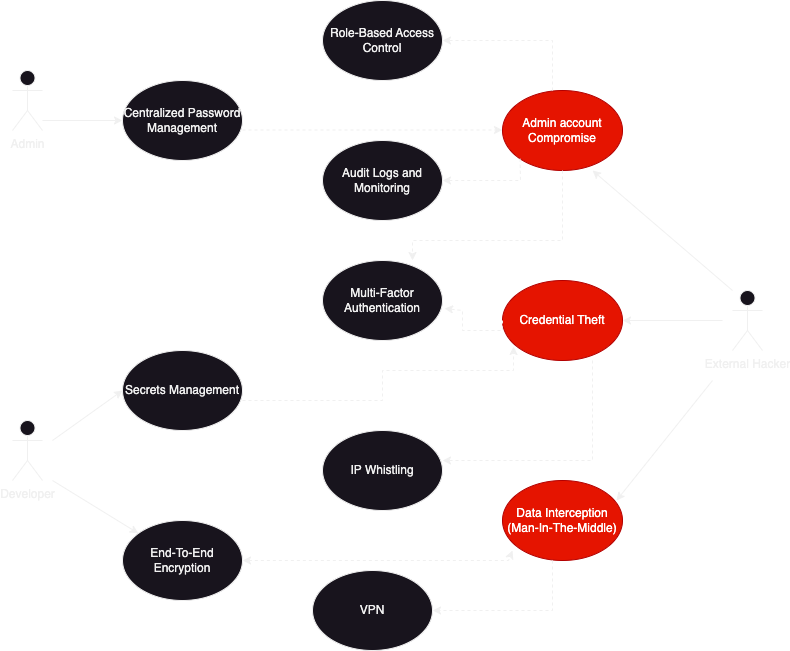

The diagram above was exported from draw.io. Its source (the exported page's mxGraphModel, read from the mxfile embedded in the PNG):
<mxGraphModel dx="954" dy="727" grid="1" gridSize="10" guides="1" tooltips="1" connect="1" arrows="1" fold="1" page="1" pageScale="1" pageWidth="850" pageHeight="1100" math="0" shadow="0">
  <root>
    <mxCell id="0" />
    <mxCell id="1" parent="0" />
    <mxCell id="qSCglTl28ZMzv5aw8665-1" value="Admin" style="shape=umlActor;verticalLabelPosition=bottom;verticalAlign=top;html=1;outlineConnect=0;" vertex="1" parent="1">
      <mxGeometry x="30" y="140" width="30" height="60" as="geometry" />
    </mxCell>
    <mxCell id="qSCglTl28ZMzv5aw8665-2" value="Developer" style="shape=umlActor;verticalLabelPosition=bottom;verticalAlign=top;html=1;outlineConnect=0;" vertex="1" parent="1">
      <mxGeometry x="30" y="490" width="30" height="60" as="geometry" />
    </mxCell>
    <mxCell id="qSCglTl28ZMzv5aw8665-4" value="External Hacker" style="shape=umlActor;verticalLabelPosition=bottom;verticalAlign=top;html=1;outlineConnect=0;" vertex="1" parent="1">
      <mxGeometry x="750" y="360" width="30" height="60" as="geometry" />
    </mxCell>
    <mxCell id="qSCglTl28ZMzv5aw8665-9" value="Admin account Compromise" style="ellipse;whiteSpace=wrap;html=1;fillColor=#e51400;fontColor=#ffffff;strokeColor=#B20000;" vertex="1" parent="1">
      <mxGeometry x="520" y="160" width="120" height="80" as="geometry" />
    </mxCell>
    <mxCell id="qSCglTl28ZMzv5aw8665-10" value="Credential Theft" style="ellipse;whiteSpace=wrap;html=1;fillColor=#e51400;fontColor=#ffffff;strokeColor=#B20000;" vertex="1" parent="1">
      <mxGeometry x="520" y="350" width="120" height="80" as="geometry" />
    </mxCell>
    <mxCell id="qSCglTl28ZMzv5aw8665-11" value="Data Interception (Man-In-The-Middle)" style="ellipse;whiteSpace=wrap;html=1;fillColor=#e51400;fontColor=#ffffff;strokeColor=#B20000;" vertex="1" parent="1">
      <mxGeometry x="520" y="550" width="120" height="80" as="geometry" />
    </mxCell>
    <mxCell id="qSCglTl28ZMzv5aw8665-12" value="Centralized Password Management" style="ellipse;whiteSpace=wrap;html=1;" vertex="1" parent="1">
      <mxGeometry x="140" y="150" width="120" height="80" as="geometry" />
    </mxCell>
    <mxCell id="qSCglTl28ZMzv5aw8665-13" value="End-To-End Encryption" style="ellipse;whiteSpace=wrap;html=1;" vertex="1" parent="1">
      <mxGeometry x="140" y="590" width="120" height="80" as="geometry" />
    </mxCell>
    <mxCell id="qSCglTl28ZMzv5aw8665-15" value="Secrets Management" style="ellipse;whiteSpace=wrap;html=1;" vertex="1" parent="1">
      <mxGeometry x="140" y="420" width="120" height="80" as="geometry" />
    </mxCell>
    <mxCell id="qSCglTl28ZMzv5aw8665-16" value="Multi-Factor Authentication" style="ellipse;whiteSpace=wrap;html=1;" vertex="1" parent="1">
      <mxGeometry x="340" y="330" width="120" height="80" as="geometry" />
    </mxCell>
    <mxCell id="qSCglTl28ZMzv5aw8665-17" value="Role-Based Access Control" style="ellipse;whiteSpace=wrap;html=1;" vertex="1" parent="1">
      <mxGeometry x="340" y="70" width="120" height="80" as="geometry" />
    </mxCell>
    <mxCell id="qSCglTl28ZMzv5aw8665-18" value="VPN" style="ellipse;whiteSpace=wrap;html=1;" vertex="1" parent="1">
      <mxGeometry x="330" y="640" width="120" height="80" as="geometry" />
    </mxCell>
    <mxCell id="qSCglTl28ZMzv5aw8665-19" value="IP Whistling" style="ellipse;whiteSpace=wrap;html=1;" vertex="1" parent="1">
      <mxGeometry x="340" y="500" width="120" height="80" as="geometry" />
    </mxCell>
    <mxCell id="qSCglTl28ZMzv5aw8665-20" value="Audit Logs and Monitoring" style="ellipse;whiteSpace=wrap;html=1;" vertex="1" parent="1">
      <mxGeometry x="340" y="210" width="120" height="80" as="geometry" />
    </mxCell>
    <mxCell id="qSCglTl28ZMzv5aw8665-22" value="" style="endArrow=classic;html=1;rounded=0;entryX=0;entryY=0.5;entryDx=0;entryDy=0;" edge="1" parent="1" target="qSCglTl28ZMzv5aw8665-12">
      <mxGeometry width="50" height="50" relative="1" as="geometry">
        <mxPoint x="60" y="190" as="sourcePoint" />
        <mxPoint x="130" y="180" as="targetPoint" />
      </mxGeometry>
    </mxCell>
    <mxCell id="qSCglTl28ZMzv5aw8665-23" value="" style="html=1;labelBackgroundColor=#ffffff;startArrow=none;startFill=0;startSize=6;endArrow=classic;endFill=1;endSize=6;jettySize=auto;orthogonalLoop=1;strokeWidth=1;dashed=1;fontSize=14;rounded=0;" edge="1" parent="1">
      <mxGeometry width="60" height="60" relative="1" as="geometry">
        <mxPoint x="260" y="199.5" as="sourcePoint" />
        <mxPoint x="520" y="199.5" as="targetPoint" />
      </mxGeometry>
    </mxCell>
    <mxCell id="qSCglTl28ZMzv5aw8665-24" value="" style="endArrow=classic;html=1;rounded=0;entryX=0;entryY=0.5;entryDx=0;entryDy=0;" edge="1" parent="1" target="qSCglTl28ZMzv5aw8665-15">
      <mxGeometry width="50" height="50" relative="1" as="geometry">
        <mxPoint x="70" y="510" as="sourcePoint" />
        <mxPoint x="120" y="460" as="targetPoint" />
      </mxGeometry>
    </mxCell>
    <mxCell id="qSCglTl28ZMzv5aw8665-25" value="" style="endArrow=classic;html=1;rounded=0;" edge="1" parent="1" target="qSCglTl28ZMzv5aw8665-13">
      <mxGeometry width="50" height="50" relative="1" as="geometry">
        <mxPoint x="70" y="550" as="sourcePoint" />
        <mxPoint x="120" y="500" as="targetPoint" />
      </mxGeometry>
    </mxCell>
    <mxCell id="qSCglTl28ZMzv5aw8665-26" value="" style="endArrow=classic;html=1;rounded=0;entryX=0.75;entryY=1;entryDx=0;entryDy=0;entryPerimeter=0;" edge="1" parent="1" target="qSCglTl28ZMzv5aw8665-9">
      <mxGeometry width="50" height="50" relative="1" as="geometry">
        <mxPoint x="750" y="360" as="sourcePoint" />
        <mxPoint x="800" y="310" as="targetPoint" />
      </mxGeometry>
    </mxCell>
    <mxCell id="qSCglTl28ZMzv5aw8665-27" value="" style="endArrow=classic;html=1;rounded=0;" edge="1" parent="1" target="qSCglTl28ZMzv5aw8665-10">
      <mxGeometry width="50" height="50" relative="1" as="geometry">
        <mxPoint x="740" y="390" as="sourcePoint" />
        <mxPoint x="760" y="370" as="targetPoint" />
      </mxGeometry>
    </mxCell>
    <mxCell id="qSCglTl28ZMzv5aw8665-28" value="" style="endArrow=classic;html=1;rounded=0;entryX=0.95;entryY=0.25;entryDx=0;entryDy=0;entryPerimeter=0;" edge="1" parent="1" target="qSCglTl28ZMzv5aw8665-11">
      <mxGeometry width="50" height="50" relative="1" as="geometry">
        <mxPoint x="730" y="450" as="sourcePoint" />
        <mxPoint x="750" y="435" as="targetPoint" />
      </mxGeometry>
    </mxCell>
    <mxCell id="qSCglTl28ZMzv5aw8665-29" value="" style="html=1;labelBackgroundColor=#ffffff;startArrow=none;startFill=0;startSize=6;endArrow=classic;endFill=1;endSize=6;jettySize=auto;orthogonalLoop=1;strokeWidth=1;dashed=1;fontSize=14;rounded=0;entryX=1;entryY=0.5;entryDx=0;entryDy=0;" edge="1" parent="1" target="qSCglTl28ZMzv5aw8665-17">
      <mxGeometry width="60" height="60" relative="1" as="geometry">
        <mxPoint x="570" y="160" as="sourcePoint" />
        <mxPoint x="630" y="100" as="targetPoint" />
        <Array as="points">
          <mxPoint x="570" y="110" />
        </Array>
      </mxGeometry>
    </mxCell>
    <mxCell id="qSCglTl28ZMzv5aw8665-30" value="" style="html=1;labelBackgroundColor=#ffffff;startArrow=none;startFill=0;startSize=6;endArrow=classic;endFill=1;endSize=6;jettySize=auto;orthogonalLoop=1;strokeWidth=1;dashed=1;fontSize=14;rounded=0;entryX=1;entryY=0.5;entryDx=0;entryDy=0;exitX=0;exitY=1;exitDx=0;exitDy=0;" edge="1" parent="1" source="qSCglTl28ZMzv5aw8665-9" target="qSCglTl28ZMzv5aw8665-20">
      <mxGeometry width="60" height="60" relative="1" as="geometry">
        <mxPoint x="540" y="250" as="sourcePoint" />
        <mxPoint x="550" y="250" as="targetPoint" />
        <Array as="points">
          <mxPoint x="538" y="250" />
        </Array>
      </mxGeometry>
    </mxCell>
    <mxCell id="qSCglTl28ZMzv5aw8665-32" value="" style="html=1;labelBackgroundColor=#ffffff;startArrow=classic;startFill=1;startSize=6;endArrow=classic;endFill=1;endSize=6;jettySize=auto;orthogonalLoop=1;strokeWidth=1;dashed=1;fontSize=14;rounded=0;" edge="1" parent="1">
      <mxGeometry width="60" height="60" relative="1" as="geometry">
        <mxPoint x="260" y="630" as="sourcePoint" />
        <mxPoint x="530" y="620" as="targetPoint" />
        <Array as="points">
          <mxPoint x="526" y="630" />
        </Array>
      </mxGeometry>
    </mxCell>
    <mxCell id="qSCglTl28ZMzv5aw8665-33" value="" style="html=1;labelBackgroundColor=#ffffff;startArrow=none;startFill=0;startSize=6;endArrow=classic;endFill=1;endSize=6;jettySize=auto;orthogonalLoop=1;strokeWidth=1;dashed=1;fontSize=14;rounded=0;exitX=0.5;exitY=1;exitDx=0;exitDy=0;" edge="1" parent="1" source="qSCglTl28ZMzv5aw8665-9">
      <mxGeometry width="60" height="60" relative="1" as="geometry">
        <mxPoint x="510" y="300" as="sourcePoint" />
        <mxPoint x="430" y="330" as="targetPoint" />
        <Array as="points">
          <mxPoint x="580" y="310" />
          <mxPoint x="430" y="310" />
        </Array>
      </mxGeometry>
    </mxCell>
    <mxCell id="qSCglTl28ZMzv5aw8665-34" value="" style="html=1;labelBackgroundColor=#ffffff;startArrow=none;startFill=0;startSize=6;endArrow=classic;endFill=1;endSize=6;jettySize=auto;orthogonalLoop=1;strokeWidth=1;dashed=1;fontSize=14;rounded=0;entryX=1;entryY=0.5;entryDx=0;entryDy=0;" edge="1" parent="1" target="qSCglTl28ZMzv5aw8665-18">
      <mxGeometry width="60" height="60" relative="1" as="geometry">
        <mxPoint x="570" y="630" as="sourcePoint" />
        <mxPoint x="630" y="490" as="targetPoint" />
        <Array as="points">
          <mxPoint x="570" y="680" />
        </Array>
      </mxGeometry>
    </mxCell>
    <mxCell id="qSCglTl28ZMzv5aw8665-35" value="" style="html=1;labelBackgroundColor=#ffffff;startArrow=none;startFill=0;startSize=6;endArrow=classic;endFill=1;endSize=6;jettySize=auto;orthogonalLoop=1;strokeWidth=1;dashed=1;fontSize=14;rounded=0;entryX=0.092;entryY=0.825;entryDx=0;entryDy=0;entryPerimeter=0;" edge="1" parent="1" target="qSCglTl28ZMzv5aw8665-10">
      <mxGeometry width="60" height="60" relative="1" as="geometry">
        <mxPoint x="260" y="470" as="sourcePoint" />
        <mxPoint x="580" y="470" as="targetPoint" />
        <Array as="points">
          <mxPoint x="400" y="470" />
          <mxPoint x="400" y="440" />
          <mxPoint x="531" y="440" />
        </Array>
      </mxGeometry>
    </mxCell>
    <mxCell id="qSCglTl28ZMzv5aw8665-36" value="" style="html=1;labelBackgroundColor=#ffffff;startArrow=none;startFill=0;startSize=6;endArrow=classic;endFill=1;endSize=6;jettySize=auto;orthogonalLoop=1;strokeWidth=1;dashed=1;fontSize=14;rounded=0;entryX=1.017;entryY=0.6;entryDx=0;entryDy=0;entryPerimeter=0;" edge="1" parent="1" target="qSCglTl28ZMzv5aw8665-16">
      <mxGeometry width="60" height="60" relative="1" as="geometry">
        <mxPoint x="520" y="390" as="sourcePoint" />
        <mxPoint x="580" y="330" as="targetPoint" />
        <Array as="points">
          <mxPoint x="520" y="400" />
          <mxPoint x="500" y="400" />
          <mxPoint x="480" y="400" />
          <mxPoint x="480" y="380" />
        </Array>
      </mxGeometry>
    </mxCell>
    <mxCell id="qSCglTl28ZMzv5aw8665-37" value="" style="html=1;labelBackgroundColor=#ffffff;startArrow=none;startFill=0;startSize=6;endArrow=classic;endFill=1;endSize=6;jettySize=auto;orthogonalLoop=1;strokeWidth=1;dashed=1;fontSize=14;rounded=0;entryX=1;entryY=0.375;entryDx=0;entryDy=0;entryPerimeter=0;" edge="1" parent="1" target="qSCglTl28ZMzv5aw8665-19">
      <mxGeometry width="60" height="60" relative="1" as="geometry">
        <mxPoint x="610" y="430" as="sourcePoint" />
        <mxPoint x="670" y="370" as="targetPoint" />
        <Array as="points">
          <mxPoint x="610" y="530" />
        </Array>
      </mxGeometry>
    </mxCell>
  </root>
</mxGraphModel>